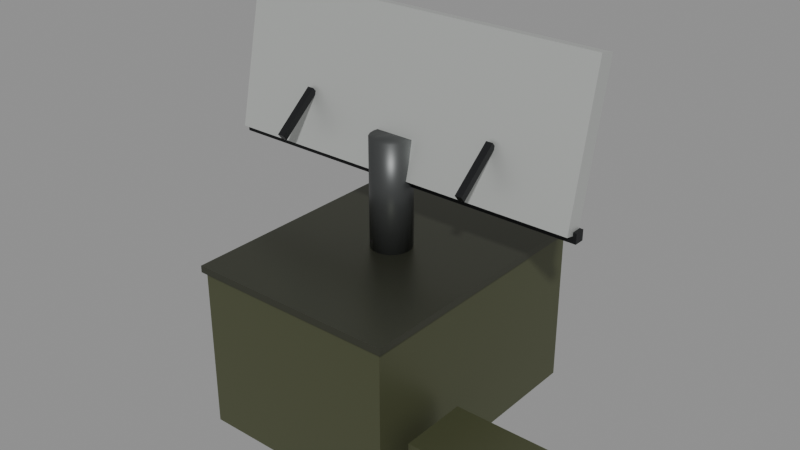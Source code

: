 # Source: Radar.blend  (saved by Blender 5.3.31; exported with 4.5.12 LTS)
import bpy
from mathutils import Matrix  # noqa: F401  (used for matrix-valued properties, if any)

bpy.ops.wm.read_factory_settings(use_empty=True)
scene = bpy.context.scene
scene.name = 'Scene'

# ---- collections
col_radar = bpy.data.collections.new('Radar'); scene.collection.children.link(col_radar)

# ---- materials (node trees are filled in below, after node groups)
mat_metal_0 = bpy.data.materials.new('Metal_0')
mat_diamondplate_1 = bpy.data.materials.new('DiamondPlate_1')
mat_metal_2 = bpy.data.materials.new('Metal_2')
mat_metal_3 = bpy.data.materials.new('Metal_3')
mat_metal_4 = bpy.data.materials.new('Metal_4')
mat_metal_5 = bpy.data.materials.new('Metal_5')

# ---- material node trees
mat_metal_0.use_nodes = True; mat_metal_0.node_tree.nodes.clear()
_N = mat_metal_0.node_tree.nodes; _L = mat_metal_0.node_tree.links
n0 = _N.new('ShaderNodeBsdfPrincipled'); n0.name = 'Principled BSDF'; n0.location = (-200, 100)
n0.inputs[0].default_value = (0.107, 0.117, 0.06125, 1.0)
n0.inputs[1].default_value = 0.55
n0.inputs[2].default_value = 0.42
n0.inputs[10].default_value = 0.005
n1 = _N.new('ShaderNodeOutputMaterial'); n1.name = 'Material Output'; n1.location = (200, 100)
_L.new(n0.outputs[0], n1.inputs[0])
n1.is_active_output = True
mat_diamondplate_1.use_nodes = True; mat_diamondplate_1.node_tree.nodes.clear()
_N = mat_diamondplate_1.node_tree.nodes; _L = mat_diamondplate_1.node_tree.links
n0 = _N.new('ShaderNodeBsdfPrincipled'); n0.name = 'Principled BSDF'; n0.location = (-200, 100)
n0.inputs[0].default_value = (0.08022, 0.08438, 0.06125, 1.0)
n0.inputs[1].default_value = 0.75
n0.inputs[2].default_value = 0.38
n0.inputs[10].default_value = 0.005
n1 = _N.new('ShaderNodeOutputMaterial'); n1.name = 'Material Output'; n1.location = (200, 100)
_L.new(n0.outputs[0], n1.inputs[0])
n1.is_active_output = True
mat_metal_2.use_nodes = True; mat_metal_2.node_tree.nodes.clear()
_N = mat_metal_2.node_tree.nodes; _L = mat_metal_2.node_tree.links
n0 = _N.new('ShaderNodeBsdfPrincipled'); n0.name = 'Principled BSDF'; n0.location = (-200, 100)
n0.inputs[0].default_value = (0.07227, 0.07619, 0.07619, 1.0)
n0.inputs[1].default_value = 0.55
n0.inputs[2].default_value = 0.42
n0.inputs[10].default_value = 0.005
n1 = _N.new('ShaderNodeOutputMaterial'); n1.name = 'Material Output'; n1.location = (200, 100)
_L.new(n0.outputs[0], n1.inputs[0])
n1.is_active_output = True
mat_metal_3.use_nodes = True; mat_metal_3.node_tree.nodes.clear()
_N = mat_metal_3.node_tree.nodes; _L = mat_metal_3.node_tree.links
n0 = _N.new('ShaderNodeBsdfPrincipled'); n0.name = 'Principled BSDF'; n0.location = (-200, 100)
n0.inputs[0].default_value = (0.6105, 0.6308, 0.6105, 1.0)
n0.inputs[1].default_value = 0.55
n0.inputs[2].default_value = 0.42
n0.inputs[10].default_value = 0.005
n1 = _N.new('ShaderNodeOutputMaterial'); n1.name = 'Material Output'; n1.location = (200, 100)
_L.new(n0.outputs[0], n1.inputs[0])
n1.is_active_output = True
mat_metal_4.use_nodes = True; mat_metal_4.node_tree.nodes.clear()
_N = mat_metal_4.node_tree.nodes; _L = mat_metal_4.node_tree.links
n0 = _N.new('ShaderNodeBsdfPrincipled'); n0.name = 'Principled BSDF'; n0.location = (-200, 100)
n0.inputs[0].default_value = (0.01764, 0.0185, 0.02029, 1.0)
n0.inputs[1].default_value = 0.55
n0.inputs[2].default_value = 0.42
n0.inputs[10].default_value = 0.005
n1 = _N.new('ShaderNodeOutputMaterial'); n1.name = 'Material Output'; n1.location = (200, 100)
_L.new(n0.outputs[0], n1.inputs[0])
n1.is_active_output = True
mat_metal_5.use_nodes = True; mat_metal_5.node_tree.nodes.clear()
_N = mat_metal_5.node_tree.nodes; _L = mat_metal_5.node_tree.links
n0 = _N.new('ShaderNodeBsdfPrincipled'); n0.name = 'Principled BSDF'; n0.location = (-200, 100)
n0.inputs[0].default_value = (0.06125, 0.06848, 0.04519, 1.0)
n0.inputs[1].default_value = 0.55
n0.inputs[2].default_value = 0.42
n0.inputs[10].default_value = 0.005
n1 = _N.new('ShaderNodeOutputMaterial'); n1.name = 'Material Output'; n1.location = (200, 100)
_L.new(n0.outputs[0], n1.inputs[0])
n1.is_active_output = True

# ---- meshes
me_shelter_1 = bpy.data.meshes.new('Shelter_1')
me_shelter_1.from_pydata([(-1.5, -2.0, -1.2), (-1.5, -2.0, 1.2), (-1.5, 2.0, -1.2), (-1.5, 2.0, 1.2), (1.5, -2.0, -1.2), (1.5, -2.0, 1.2), (1.5, 2.0, -1.2), (1.5, 2.0, 1.2)], [], [(0, 1, 3, 2), (2, 3, 7, 6), (6, 7, 5, 4), (4, 5, 1, 0), (2, 6, 4, 0), (7, 3, 1, 5)])
me_shelter_1.materials.append(mat_metal_0)
me_shelter_1.update()
me_shelterroof_2 = bpy.data.meshes.new('ShelterRoof_2')
me_shelterroof_2.from_pydata([(-1.55, -2.05, -0.05), (-1.55, -2.05, 0.05), (-1.55, 2.05, -0.05), (-1.55, 2.05, 0.05), (1.55, -2.05, -0.05), (1.55, -2.05, 0.05), (1.55, 2.05, -0.05), (1.55, 2.05, 0.05)], [], [(0, 1, 3, 2), (2, 3, 7, 6), (6, 7, 5, 4), (4, 5, 1, 0), (2, 6, 4, 0), (7, 3, 1, 5)])
me_shelterroof_2.materials.append(mat_diamondplate_1)
me_shelterroof_2.update()
me_pedestal_3 = bpy.data.meshes.new('Pedestal_3')
me_pedestal_3.from_pydata([(-0.8, 0.3, -6.04e-08), (0.8, 0.3, 6.04e-08), (-0.8, 0.2853, -0.09271), (0.8, 0.2853, -0.09271), (-0.8, 0.2427, -0.1763), (0.8, 0.2427, -0.1763), (-0.8, 0.1763, -0.2427), (0.8, 0.1763, -0.2427), (-0.8, 0.09271, -0.2853), (0.8, 0.09271, -0.2853), (-0.8, 0.0, -0.3), (0.8, 0.0, -0.3), (-0.8, -0.09271, -0.2853), (0.8, -0.09271, -0.2853), (-0.8, -0.1763, -0.2427), (0.8, -0.1763, -0.2427), (-0.8, -0.2427, -0.1763), (0.8, -0.2427, -0.1763), (-0.8, -0.2853, -0.09271), (0.8, -0.2853, -0.09271), (-0.8, -0.3, -6.04e-08), (0.8, -0.3, 6.04e-08), (-0.8, -0.2853, 0.09271), (0.8, -0.2853, 0.09271), (-0.8, -0.2427, 0.1763), (0.8, -0.2427, 0.1763), (-0.8, -0.1763, 0.2427), (0.8, -0.1763, 0.2427), (-0.8, -0.09271, 0.2853), (0.8, -0.09271, 0.2853), (-0.8, 0.0, 0.3), (0.8, 0.0, 0.3), (-0.8, 0.09271, 0.2853), (0.8, 0.09271, 0.2853), (-0.8, 0.1763, 0.2427), (0.8, 0.1763, 0.2427), (-0.8, 0.2427, 0.1763), (0.8, 0.2427, 0.1763), (-0.8, 0.2853, 0.09271), (0.8, 0.2853, 0.09271)], [], [(0, 1, 3, 2), (2, 3, 5, 4), (4, 5, 7, 6), (6, 7, 9, 8), (8, 9, 11, 10), (10, 11, 13, 12), (12, 13, 15, 14), (14, 15, 17, 16), (16, 17, 19, 18), (18, 19, 21, 20), (20, 21, 23, 22), (22, 23, 25, 24), (24, 25, 27, 26), (26, 27, 29, 28), (28, 29, 31, 30), (30, 31, 33, 32), (32, 33, 35, 34), (34, 35, 37, 36), (3, 1, 39, 37, 35, 33, 31, 29, 27, 25, 23, 21, 19, 17, 15, 13, 11, 9, 7, 5), (36, 37, 39, 38), (38, 39, 1, 0), (0, 2, 4, 6, 8, 10, 12, 14, 16, 18, 20, 22, 24, 26, 28, 30, 32, 34, 36, 38)])
me_pedestal_3.polygons.foreach_set('use_smooth', [True] * 22)
me_pedestal_3.materials.append(mat_metal_2)
me_pedestal_3.update()
me_array_4 = bpy.data.meshes.new('Array_4')
me_array_4.from_pydata([(-2.75, -0.125, -1.1), (-2.75, -0.125, 1.1), (-2.75, 0.125, -1.1), (-2.75, 0.125, 1.1), (2.75, -0.125, -1.1), (2.75, -0.125, 1.1), (2.75, 0.125, -1.1), (2.75, 0.125, 1.1)], [], [(0, 1, 3, 2), (2, 3, 7, 6), (6, 7, 5, 4), (4, 5, 1, 0), (2, 6, 4, 0), (7, 3, 1, 5)])
me_array_4.materials.append(mat_metal_3)
me_array_4.update()
me_arrayframe_5 = bpy.data.meshes.new('ArrayFrame_5')
me_arrayframe_5.from_pydata([(-2.8, -0.075, -0.075), (-2.8, -0.075, 0.075), (-2.8, 0.075, -0.075), (-2.8, 0.075, 0.075), (2.8, -0.075, -0.075), (2.8, -0.075, 0.075), (2.8, 0.075, -0.075), (2.8, 0.075, 0.075)], [], [(0, 1, 3, 2), (2, 3, 7, 6), (6, 7, 5, 4), (4, 5, 1, 0), (2, 6, 4, 0), (7, 3, 1, 5)])
me_arrayframe_5.materials.append(mat_metal_4)
me_arrayframe_5.update()
me_strut_1_6 = bpy.data.meshes.new('Strut-1_6')
me_strut_1_6.from_pydata([(-0.05, -0.4, -0.05), (-0.05, -0.4, 0.05), (-0.05, 0.4, -0.05), (-0.05, 0.4, 0.05), (0.05, -0.4, -0.05), (0.05, -0.4, 0.05), (0.05, 0.4, -0.05), (0.05, 0.4, 0.05)], [], [(0, 1, 3, 2), (2, 3, 7, 6), (6, 7, 5, 4), (4, 5, 1, 0), (2, 6, 4, 0), (7, 3, 1, 5)])
me_strut_1_6.materials.append(mat_metal_4)
me_strut_1_6.update()
me_strut1_7 = bpy.data.meshes.new('Strut1_7')
me_strut1_7.from_pydata([(-0.05, -0.4, -0.05), (-0.05, -0.4, 0.05), (-0.05, 0.4, -0.05), (-0.05, 0.4, 0.05), (0.05, -0.4, -0.05), (0.05, -0.4, 0.05), (0.05, 0.4, -0.05), (0.05, 0.4, 0.05)], [], [(0, 1, 3, 2), (2, 3, 7, 6), (6, 7, 5, 4), (4, 5, 1, 0), (2, 6, 4, 0), (7, 3, 1, 5)])
me_strut1_7.materials.append(mat_metal_4)
me_strut1_7.update()
me_door_8 = bpy.data.meshes.new('Door_8')
me_door_8.from_pydata([(-0.45, -0.025, -0.95), (-0.45, -0.025, 0.95), (-0.45, 0.025, -0.95), (-0.45, 0.025, 0.95), (0.45, -0.025, -0.95), (0.45, -0.025, 0.95), (0.45, 0.025, -0.95), (0.45, 0.025, 0.95)], [], [(0, 1, 3, 2), (2, 3, 7, 6), (6, 7, 5, 4), (4, 5, 1, 0), (2, 6, 4, 0), (7, 3, 1, 5)])
me_door_8.materials.append(mat_metal_5)
me_door_8.update()
me_generator_9 = bpy.data.meshes.new('Generator_9')
me_generator_9.from_pydata([(-0.7, -0.5, -0.5), (-0.7, -0.5, 0.5), (-0.7, 0.5, -0.5), (-0.7, 0.5, 0.5), (0.7, -0.5, -0.5), (0.7, -0.5, 0.5), (0.7, 0.5, -0.5), (0.7, 0.5, 0.5)], [], [(0, 1, 3, 2), (2, 3, 7, 6), (6, 7, 5, 4), (4, 5, 1, 0), (2, 6, 4, 0), (7, 3, 1, 5)])
me_generator_9.materials.append(mat_metal_0)
me_generator_9.update()

# ---- objects
ob_shelter = bpy.data.objects.new('Shelter', me_shelter_1)
ob_shelterroof = bpy.data.objects.new('ShelterRoof', me_shelterroof_2)
ob_pedestal = bpy.data.objects.new('Pedestal', me_pedestal_3)
ob_g_dish = bpy.data.objects.new('G_Dish', None)
ob_array = bpy.data.objects.new('Array', me_array_4)
ob_arrayframe = bpy.data.objects.new('ArrayFrame', me_arrayframe_5)
ob_strut_1 = bpy.data.objects.new('Strut-1', me_strut_1_6)
ob_strut1 = bpy.data.objects.new('Strut1', me_strut1_7)
ob_door = bpy.data.objects.new('Door', me_door_8)
ob_generator = bpy.data.objects.new('Generator', me_generator_9)

# ---- transforms, parenting, visibility, modifiers, constraints
ob_shelter.location = (0.0, 0.0, 1.2)
ob_shelterroof.location = (0.0, 0.0, 2.45)
ob_pedestal.location = (0.0, 0.0, 3.3)
ob_pedestal.rotation_euler = (0.0, -1.571, 0.0)
ob_g_dish.location = (0.0, 0.0, 4.1)
ob_g_dish.empty_display_type = 'ARROWS'
ob_g_dish.empty_display_size = 0.5
ob_array.location = (0.0, 0.3, 4.6)
ob_array.rotation_euler = (-0.2094, 0.0, 0.0)
ob_arrayframe.location = (0.0, 0.15, 3.5)
ob_strut_1.location = (-1.5, -0.2, 4.1)
ob_strut_1.rotation_euler = (0.6981, 0.0, 0.0)
ob_strut1.location = (1.5, -0.2, 4.1)
ob_strut1.rotation_euler = (0.6981, 0.0, 0.0)
ob_door.location = (0.8, 2.02, 0.95)
ob_generator.location = (2.4, -1.2, 0.5)

# ---- collection membership
col_radar.objects.link(ob_shelter)
col_radar.objects.link(ob_shelterroof)
col_radar.objects.link(ob_pedestal)
col_radar.objects.link(ob_g_dish)
col_radar.objects.link(ob_array)
col_radar.objects.link(ob_arrayframe)
col_radar.objects.link(ob_strut_1)
col_radar.objects.link(ob_strut1)
col_radar.objects.link(ob_door)
col_radar.objects.link(ob_generator)

# ---- scene / render settings (as saved in the file)
scene.frame_start = 1; scene.frame_end = 250; scene.frame_set(1)
scene.render.engine = 'BLENDER_EEVEE_NEXT'
scene.render.bake_bias = 0.0
scene.render.bake_samples = 0
scene.render.compositor_device = 'GPU'
scene.eevee.use_volume_custom_range = False
scene.eevee.fast_gi_thickness_near = 0.1
scene.eevee.fast_gi_thickness_far = 0.0
scene.eevee.ray_tracing_options.screen_trace_thickness = 0.1
bpy.context.view_layer.update()

# ---- added for rendering (the .blend has no active camera and no usable light): camera, sun + grey world if the file has none
cam_auto = bpy.data.cameras.new('AutoCamera')
cam_auto.lens = 50.0
cam_auto.sensor_width = 36.0
cam_auto.clip_end = 1000.0
ob_auto_camera = bpy.data.objects.new('AutoCamera', cam_auto)
scene.collection.objects.link(ob_auto_camera)
ob_auto_camera.location = (8.6365, -10.1838, 9.64017)
ob_auto_camera.rotation_euler = (1.09748, -7.21219e-08, 0.694738)
scene.camera = ob_auto_camera
light_auto_sun = bpy.data.lights.new('AutoSun', 'SUN')
light_auto_sun.energy = 3.0
light_auto_sun.angle = 0.0523599
ob_auto_sun = bpy.data.objects.new('AutoSun', light_auto_sun)
scene.collection.objects.link(ob_auto_sun)
ob_auto_sun.rotation_euler = (0.872665, 0.174533, 0.523599)
if scene.world is None:
    world_auto = bpy.data.worlds.new('AutoWorld')
    world_auto.color = (0.3, 0.3, 0.3)
    scene.world = world_auto
bpy.context.view_layer.update()

